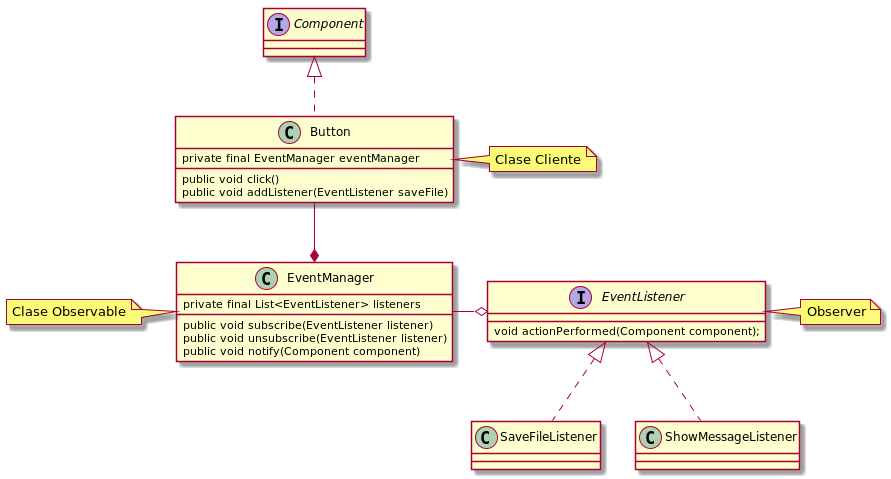

The diagram above was rendered by PlantUML. Its source (embedded in the PNG):
@startuml
class Button implements Component {
    private final EventManager eventManager
    public void click()
    public void addListener(EventListener saveFile)
}

interface EventListener {
    void actionPerformed(Component component);
}

class SaveFileListener implements EventListener
class ShowMessageListener implements EventListener

class EventManager {
    private final List<EventListener> listeners
    public void subscribe(EventListener listener)
    public void unsubscribe(EventListener listener)
    public void notify(Component component)
}

EventManager -o EventListener
Button --* EventManager

note "Clase Cliente" as notecliente
Button . notecliente

note "Clase Observable" as observable
note "Observer" as observer

EventManager .l observable
EventListener . observer

@enduml